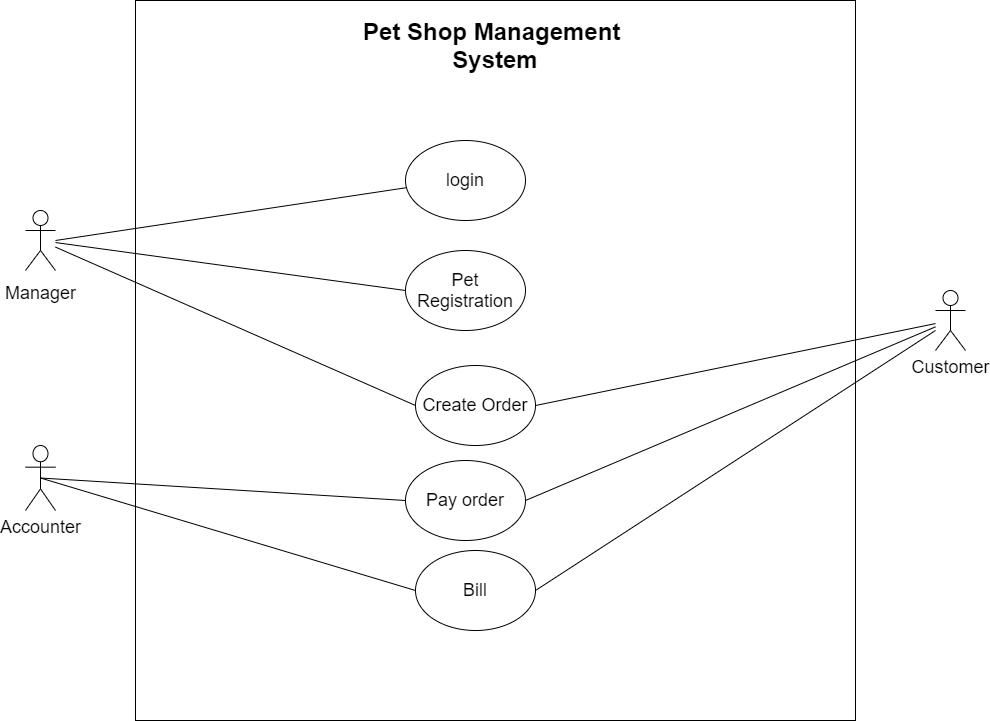

The diagram above was exported from draw.io. Its source (the exported page's mxGraphModel, read from the mxfile embedded in the PNG):
<mxGraphModel dx="1024" dy="584" grid="1" gridSize="10" guides="1" tooltips="1" connect="1" arrows="1" fold="1" page="1" pageScale="1" pageWidth="827" pageHeight="1169" math="0" shadow="0">
  <root>
    <mxCell id="0" />
    <mxCell id="1" parent="0" />
    <mxCell id="Olb9hEc1JPBsUVAcZplB-1" value="" style="whiteSpace=wrap;html=1;aspect=fixed;" parent="1" vertex="1">
      <mxGeometry x="160" y="80" width="720" height="720" as="geometry" />
    </mxCell>
    <mxCell id="Olb9hEc1JPBsUVAcZplB-2" value="&lt;b&gt;&lt;font style=&quot;font-size: 24px;&quot;&gt;Pet Shop Management &lt;br&gt;System&lt;/font&gt;&lt;/b&gt;" style="text;html=1;strokeColor=none;fillColor=none;align=center;verticalAlign=middle;whiteSpace=wrap;rounded=0;" parent="1" vertex="1">
      <mxGeometry x="320" y="110" width="400" height="30" as="geometry" />
    </mxCell>
    <mxCell id="Olb9hEc1JPBsUVAcZplB-4" value="&lt;font style=&quot;font-size: 18px;&quot;&gt;Manager&lt;/font&gt;" style="shape=umlActor;verticalLabelPosition=bottom;verticalAlign=top;html=1;outlineConnect=0;fontSize=24;" parent="1" vertex="1">
      <mxGeometry x="50" y="290" width="30" height="60" as="geometry" />
    </mxCell>
    <mxCell id="Olb9hEc1JPBsUVAcZplB-7" value="login" style="ellipse;whiteSpace=wrap;html=1;fontSize=18;" parent="1" vertex="1">
      <mxGeometry x="430" y="220" width="120" height="80" as="geometry" />
    </mxCell>
    <mxCell id="Olb9hEc1JPBsUVAcZplB-9" value="Pet Registration" style="ellipse;whiteSpace=wrap;html=1;fontSize=18;" parent="1" vertex="1">
      <mxGeometry x="430" y="330" width="120" height="80" as="geometry" />
    </mxCell>
    <mxCell id="Olb9hEc1JPBsUVAcZplB-10" value="Create Order" style="ellipse;whiteSpace=wrap;html=1;fontSize=18;" parent="1" vertex="1">
      <mxGeometry x="440" y="445" width="120" height="80" as="geometry" />
    </mxCell>
    <mxCell id="Olb9hEc1JPBsUVAcZplB-12" value="Bill" style="ellipse;whiteSpace=wrap;html=1;fontSize=18;" parent="1" vertex="1">
      <mxGeometry x="440" y="630" width="120" height="80" as="geometry" />
    </mxCell>
    <mxCell id="Olb9hEc1JPBsUVAcZplB-19" value="" style="endArrow=none;html=1;rounded=0;fontSize=18;exitX=1;exitY=0.3333333333333333;exitDx=0;exitDy=0;exitPerimeter=0;entryX=0.007;entryY=0.59;entryDx=0;entryDy=0;entryPerimeter=0;" parent="1" target="Olb9hEc1JPBsUVAcZplB-7" edge="1">
      <mxGeometry width="50" height="50" relative="1" as="geometry">
        <mxPoint x="80" y="320" as="sourcePoint" />
        <mxPoint x="560" y="370" as="targetPoint" />
      </mxGeometry>
    </mxCell>
    <mxCell id="Olb9hEc1JPBsUVAcZplB-21" value="Accounter" style="shape=umlActor;verticalLabelPosition=bottom;verticalAlign=top;html=1;outlineConnect=0;fontSize=18;" parent="1" vertex="1">
      <mxGeometry x="50" y="525" width="30" height="65" as="geometry" />
    </mxCell>
    <mxCell id="Olb9hEc1JPBsUVAcZplB-24" value="" style="endArrow=none;html=1;rounded=0;fontSize=18;" parent="1" source="Olb9hEc1JPBsUVAcZplB-4" edge="1">
      <mxGeometry width="50" height="50" relative="1" as="geometry">
        <mxPoint x="250" y="630" as="sourcePoint" />
        <mxPoint x="430" y="370" as="targetPoint" />
      </mxGeometry>
    </mxCell>
    <mxCell id="Olb9hEc1JPBsUVAcZplB-25" value="" style="endArrow=none;html=1;rounded=0;fontSize=18;exitX=0.5;exitY=0.5;exitDx=0;exitDy=0;exitPerimeter=0;entryX=0;entryY=0.5;entryDx=0;entryDy=0;" parent="1" source="Olb9hEc1JPBsUVAcZplB-21" target="Olb9hEc1JPBsUVAcZplB-12" edge="1">
      <mxGeometry width="50" height="50" relative="1" as="geometry">
        <mxPoint x="450" y="650" as="sourcePoint" />
        <mxPoint x="500" y="600" as="targetPoint" />
      </mxGeometry>
    </mxCell>
    <mxCell id="Olb9hEc1JPBsUVAcZplB-26" value="Customer" style="shape=umlActor;verticalLabelPosition=bottom;verticalAlign=top;html=1;outlineConnect=0;fontSize=18;" parent="1" vertex="1">
      <mxGeometry x="960" y="370" width="30" height="60" as="geometry" />
    </mxCell>
    <mxCell id="Olb9hEc1JPBsUVAcZplB-27" value="" style="endArrow=none;html=1;rounded=0;fontSize=18;exitX=1;exitY=0.5;exitDx=0;exitDy=0;" parent="1" source="Olb9hEc1JPBsUVAcZplB-10" target="Olb9hEc1JPBsUVAcZplB-26" edge="1">
      <mxGeometry width="50" height="50" relative="1" as="geometry">
        <mxPoint x="740" y="540" as="sourcePoint" />
        <mxPoint x="790" y="490" as="targetPoint" />
      </mxGeometry>
    </mxCell>
    <mxCell id="Olb9hEc1JPBsUVAcZplB-28" value="" style="endArrow=none;html=1;rounded=0;fontSize=18;entryX=0;entryY=0.5;entryDx=0;entryDy=0;" parent="1" source="Olb9hEc1JPBsUVAcZplB-4" target="Olb9hEc1JPBsUVAcZplB-10" edge="1">
      <mxGeometry width="50" height="50" relative="1" as="geometry">
        <mxPoint x="410" y="480" as="sourcePoint" />
        <mxPoint x="460" y="430" as="targetPoint" />
      </mxGeometry>
    </mxCell>
    <mxCell id="Olb9hEc1JPBsUVAcZplB-29" value="Pay order" style="ellipse;whiteSpace=wrap;html=1;fontSize=18;" parent="1" vertex="1">
      <mxGeometry x="430" y="540" width="120" height="80" as="geometry" />
    </mxCell>
    <mxCell id="Olb9hEc1JPBsUVAcZplB-30" value="" style="endArrow=none;html=1;rounded=0;fontSize=18;exitX=1;exitY=0.5;exitDx=0;exitDy=0;" parent="1" source="Olb9hEc1JPBsUVAcZplB-29" target="Olb9hEc1JPBsUVAcZplB-26" edge="1">
      <mxGeometry width="50" height="50" relative="1" as="geometry">
        <mxPoint x="740" y="480" as="sourcePoint" />
        <mxPoint x="790" y="430" as="targetPoint" />
      </mxGeometry>
    </mxCell>
    <mxCell id="Olb9hEc1JPBsUVAcZplB-31" value="" style="endArrow=none;html=1;rounded=0;fontSize=18;exitX=1;exitY=0.5;exitDx=0;exitDy=0;" parent="1" source="Olb9hEc1JPBsUVAcZplB-12" edge="1">
      <mxGeometry width="50" height="50" relative="1" as="geometry">
        <mxPoint x="550" y="660" as="sourcePoint" />
        <mxPoint x="960" y="410" as="targetPoint" />
      </mxGeometry>
    </mxCell>
    <mxCell id="Olb9hEc1JPBsUVAcZplB-32" value="" style="endArrow=none;html=1;rounded=0;fontSize=18;exitX=0.5;exitY=0.5;exitDx=0;exitDy=0;exitPerimeter=0;entryX=0;entryY=0.5;entryDx=0;entryDy=0;" parent="1" source="Olb9hEc1JPBsUVAcZplB-21" target="Olb9hEc1JPBsUVAcZplB-29" edge="1">
      <mxGeometry width="50" height="50" relative="1" as="geometry">
        <mxPoint x="490" y="570" as="sourcePoint" />
        <mxPoint x="540" y="520" as="targetPoint" />
      </mxGeometry>
    </mxCell>
  </root>
</mxGraphModel>